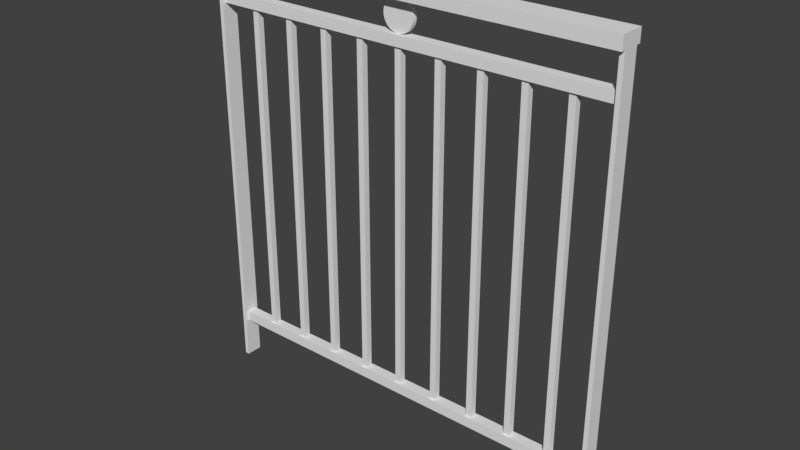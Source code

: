 # Source: rembarde2.blend  (saved by Blender 2.79.0; exported with 4.5.12 LTS)
import bpy
from mathutils import Matrix  # noqa: F401  (used for matrix-valued properties, if any)

bpy.ops.wm.read_factory_settings(use_empty=True)
scene = bpy.context.scene
scene.name = 'Scene'

# ---- collections
col_collection_1 = bpy.data.collections.new('Collection 1'); scene.collection.children.link(col_collection_1)

# ---- materials (node trees are filled in below, after node groups)
mat_material = bpy.data.materials.new('Material')
mat_material.alpha_threshold = 0.0
mat_material.use_transparent_shadow = False
mat_material.roughness = 0.5
mat_material.line_color = (0.0, 0.0, 0.0, 1.0)

# ---- material node trees

# ---- world
world_world = bpy.data.worlds.new('World'); scene.world = world_world
world_world.color = (0.05088, 0.05088, 0.05088)
world_world.use_sun_shadow = False
world_world.sun_shadow_jitter_overblur = 0.0
world_world.cycles.sampling_method = 'MANUAL'

# ---- meshes
me_circle = bpy.data.meshes.new('Circle')
me_circle.from_pydata([(0.0, 1.0, 0.0), (-0.1951, 0.9808, 0.0), (-0.3827, 0.9239, 0.0), (-0.5556, 0.8315, 0.0), (-0.7071, 0.7071, 0.0), (-0.8315, 0.5556, 0.0), (-0.9239, 0.3827, 0.0), (-0.9808, 0.1951, 0.0), (-1.0, 7.55e-08, 0.0), (-0.9808, -0.1951, 0.0), (-0.9239, -0.3827, 0.0), (-0.8315, -0.5556, 0.0), (-0.7071, -0.7071, 0.0), (-0.5556, -0.8315, 0.0), (-0.3827, -0.9239, 0.0), (-0.1951, -0.9808, 0.0), (3.258e-07, -1.0, 0.0), (0.1951, -0.9808, 0.0), (0.3827, -0.9239, 0.0), (0.5556, -0.8315, 0.0), (0.7071, -0.7071, 0.0), (0.8315, -0.5556, 0.0), (0.9239, -0.3827, 0.0), (0.9808, -0.1951, 0.0), (1.0, 9.656e-07, 0.0), (0.9808, 0.1951, 0.0), (0.9239, 0.3827, 0.0), (0.8315, 0.5556, 0.0), (0.7071, 0.7071, 0.0), (0.5556, 0.8315, 0.0), (0.3827, 0.9239, 0.0), (0.1951, 0.9808, 0.0), (0.0, 1.0, 0.01084), (-0.1951, 0.9808, 0.01084), (-0.3827, 0.9239, 0.01084), (-0.5556, 0.8315, 0.01084), (-0.7071, 0.7071, 0.01084), (-0.8315, 0.5556, 0.01084), (-0.9239, 0.3827, 0.01084), (-0.9808, 0.1951, 0.01084), (-1.0, 8.814e-08, 0.01084), (-0.9808, -0.1951, 0.01084), (-0.9239, -0.3827, 0.01084), (-0.8315, -0.5556, 0.01084), (-0.7071, -0.7071, 0.01084), (-0.5556, -0.8315, 0.01084), (-0.3827, -0.9239, 0.01084), (-0.1951, -0.9808, 0.01084), (3.258e-07, -1.0, 0.01084), (0.1951, -0.9808, 0.01084), (0.3827, -0.9239, 0.01084), (0.5556, -0.8315, 0.01084), (0.7071, -0.7071, 0.01084), (0.8315, -0.5556, 0.01084), (0.9239, -0.3827, 0.01084), (0.9808, -0.1951, 0.01084), (1.0, 9.782e-07, 0.01084), (0.9808, 0.1951, 0.01084), (0.9239, 0.3827, 0.01084), (0.8315, 0.5556, 0.01084), (0.7071, 0.7071, 0.01084), (0.5556, 0.8315, 0.01084), (0.3827, 0.9239, 0.01084), (0.1951, 0.9808, 0.01084)], [], [(1, 33, 32, 0), (28, 60, 59, 27), (15, 47, 46, 14), (2, 34, 33, 1), (29, 61, 60, 28), (16, 48, 47, 15), (3, 35, 34, 2), (30, 62, 61, 29), (17, 49, 48, 16), (4, 36, 35, 3), (31, 63, 62, 30), (18, 50, 49, 17), (5, 37, 36, 4), (0, 32, 63, 31), (19, 51, 50, 18), (6, 38, 37, 5), (20, 52, 51, 19), (7, 39, 38, 6), (21, 53, 52, 20), (8, 40, 39, 7), (22, 54, 53, 21), (9, 41, 40, 8), (23, 55, 54, 22), (10, 42, 41, 9), (24, 56, 55, 23), (11, 43, 42, 10), (25, 57, 56, 24), (12, 44, 43, 11), (26, 58, 57, 25), (13, 45, 44, 12), (27, 59, 58, 26), (14, 46, 45, 13), (33, 34, 35, 36, 37, 38, 39, 40, 41, 42, 43, 44, 45, 46, 47, 48, 49, 50, 51, 52, 53, 54, 55, 56, 57, 58, 59, 60, 61, 62, 63, 32), (1, 0, 31, 30, 29, 28, 27, 26, 25, 24, 23, 22, 21, 20, 19, 18, 17, 16, 15, 14, 13, 12, 11, 10, 9, 8, 7, 6, 5, 4, 3, 2)])
me_circle.use_remesh_preserve_volume = False
me_circle.use_remesh_preserve_attributes = False
me_circle.use_mirror_vertex_groups = False
me_circle.update()
me_cube_005 = bpy.data.meshes.new('Cube.005')
me_cube_005.from_pydata([(-1.0, -1.0, 0.0), (-1.0, -1.0, 2.0), (-1.0, 1.0, 0.0), (-1.0, 1.0, 2.0), (1.0, -1.0, 0.0), (1.0, -1.0, 2.0), (1.0, 1.0, 0.0), (1.0, 1.0, 2.0)], [], [(0, 1, 3, 2), (2, 3, 7, 6), (6, 7, 5, 4), (4, 5, 1, 0), (2, 6, 4, 0), (7, 3, 1, 5)])
me_cube_005.use_remesh_preserve_volume = False
me_cube_005.use_remesh_preserve_attributes = False
me_cube_005.use_mirror_vertex_groups = False
me_cube_005.update()
me_cube_004 = bpy.data.meshes.new('Cube.004')
me_cube_004.from_pydata([(0.05568, 0.05568, 0.1082), (0.05568, 0.05568, 0.0), (0.05568, -0.05568, 0.1082), (0.05568, -0.05568, 0.0), (-0.05568, 0.05568, 0.1082), (-0.05568, 0.05568, 0.0), (-0.05568, -0.05568, 0.1082), (-0.05568, -0.05568, 0.0)], [], [(0, 2, 3, 1), (2, 6, 7, 3), (6, 4, 5, 7), (4, 0, 1, 5), (2, 0, 4, 6), (7, 5, 1, 3)])
me_cube_004.use_remesh_preserve_volume = False
me_cube_004.use_remesh_preserve_attributes = False
me_cube_004.use_mirror_vertex_groups = False
me_cube_004.update()
me_cube_003 = bpy.data.meshes.new('Cube.003')
me_cube_003.from_pydata([(0.05568, 0.05568, 0.1082), (0.05568, 0.05568, 0.0), (0.05568, -0.05568, 0.1082), (0.05568, -0.05568, 0.0), (-0.05568, 0.05568, 0.1082), (-0.05568, 0.05568, 0.0), (-0.05568, -0.05568, 0.1082), (-0.05568, -0.05568, 0.0)], [], [(0, 2, 3, 1), (2, 6, 7, 3), (6, 4, 5, 7), (4, 0, 1, 5), (2, 0, 4, 6), (7, 5, 1, 3)])
me_cube_003.use_remesh_preserve_volume = False
me_cube_003.use_remesh_preserve_attributes = False
me_cube_003.use_mirror_vertex_groups = False
me_cube_003.update()
me_cube_002 = bpy.data.meshes.new('Cube.002')
me_cube_002.from_pydata([(0.98, 1.0, 0.0), (0.98, -1.0, 0.0), (-0.98, -1.0, 0.0), (-0.98, 1.0, 0.0), (0.98, 1.0, 0.03), (0.98, -1.0, 0.03), (-0.98, -1.0, 0.03), (-0.98, 1.0, 0.03)], [], [(0, 1, 2, 3), (4, 7, 6, 5), (0, 4, 5, 1), (1, 5, 6, 2), (2, 6, 7, 3), (4, 0, 3, 7)])
me_cube_002.materials.append(mat_material)
me_cube_002.use_remesh_preserve_volume = False
me_cube_002.use_remesh_preserve_attributes = False
me_cube_002.use_mirror_vertex_groups = False
me_cube_002.update()
me_cube_001 = bpy.data.meshes.new('Cube.001')
me_cube_001.from_pydata([(0.98, 1.0, 0.0), (0.98, -1.0, 0.0), (-0.98, -1.0, 0.0), (-0.98, 1.0, 0.0), (0.98, 1.0, 0.03), (0.98, -1.0, 0.03), (-0.98, -1.0, 0.03), (-0.98, 1.0, 0.03)], [], [(0, 1, 2, 3), (4, 7, 6, 5), (0, 4, 5, 1), (1, 5, 6, 2), (2, 6, 7, 3), (4, 0, 3, 7)])
me_cube_001.materials.append(mat_material)
me_cube_001.use_remesh_preserve_volume = False
me_cube_001.use_remesh_preserve_attributes = False
me_cube_001.use_mirror_vertex_groups = False
me_cube_001.update()
me_cube = bpy.data.meshes.new('Cube')
me_cube.from_pydata([(1.0, 1.0, 0.0), (1.0, -1.0, 0.0), (-1.0, -1.0, 0.0), (-1.0, 1.0, 0.0), (1.0, 1.0, 0.03), (1.0, -1.0, 0.03), (-1.0, -1.0, 0.03), (-1.0, 1.0, 0.03)], [], [(0, 1, 2, 3), (4, 7, 6, 5), (0, 4, 5, 1), (1, 5, 6, 2), (2, 6, 7, 3), (4, 0, 3, 7)])
me_cube.materials.append(mat_material)
me_cube.use_remesh_preserve_volume = False
me_cube.use_remesh_preserve_attributes = False
me_cube.use_mirror_vertex_groups = False
me_cube.update()

# ---- objects
ob_cercle = bpy.data.objects.new('cercle', me_circle)
ob_barreau = bpy.data.objects.new('barreau', me_cube_005)
ob_barre_droite = bpy.data.objects.new('barre droite', me_cube_004)
ob_barre_gauche = bpy.data.objects.new('barre gauche', me_cube_003)
ob_barre_du_bas = bpy.data.objects.new('barre du bas', me_cube_002)
ob_barre_du_milieu = bpy.data.objects.new('barre du milieu', me_cube_001)
ob_barre_du_haut = bpy.data.objects.new('barre du haut', me_cube)

# ---- transforms, parenting, visibility, modifiers, constraints
ob_cercle.location = (0.0, 0.005421, 0.9825)
ob_cercle.rotation_euler = (1.571, 0.0, 0.0)
ob_cercle.scale = (0.0375, 0.0375, 1.0)
ob_cercle.lineart.crease_threshold = 0.0
ob_barreau.location = (-0.4, 0.0, 0.125)
ob_barreau.scale = (0.0075, 0.0075, 0.3975)
ob_barreau.lineart.crease_threshold = 0.0
_m = ob_barreau.modifiers.new('Array', 'ARRAY')
_m.count = 9
_m.constant_offset_displace = (0.0, 0.0, 0.0)
_m.relative_offset_displace = (6.668, 0.0, 0.0)
ob_barre_droite.location = (0.495, 0.0, 0.0)
ob_barre_droite.scale = (0.08981, 0.3592, 9.43)
ob_barre_droite.lineart.crease_threshold = 0.0
ob_barre_gauche.location = (-0.495, 0.0, 0.0)
ob_barre_gauche.scale = (0.08981, 0.3592, 9.43)
ob_barre_gauche.lineart.crease_threshold = 0.0
ob_barre_du_bas.location = (0.0, 0.0, 0.1)
ob_barre_du_bas.scale = (0.5, 0.0125, 0.8333)
ob_barre_du_bas.lock_rotations_4d = False
ob_barre_du_bas.empty_display_type = 'ARROWS'
ob_barre_du_bas.lineart.crease_threshold = 0.0
ob_barre_du_milieu.location = (0.0, 0.0, 0.92)
ob_barre_du_milieu.scale = (0.5, 0.0125, 0.8333)
ob_barre_du_milieu.lock_rotations_4d = False
ob_barre_du_milieu.empty_display_type = 'ARROWS'
ob_barre_du_milieu.lineart.crease_threshold = 0.0
ob_barre_du_haut.location = (0.0, 0.0, 1.02)
ob_barre_du_haut.scale = (0.5, 0.03, 1.0)
ob_barre_du_haut.lock_rotations_4d = False
ob_barre_du_haut.empty_display_type = 'ARROWS'
ob_barre_du_haut.lineart.crease_threshold = 0.0

# ---- collection membership
col_collection_1.objects.link(ob_cercle)
col_collection_1.objects.link(ob_barreau)
col_collection_1.objects.link(ob_barre_droite)
col_collection_1.objects.link(ob_barre_gauche)
col_collection_1.objects.link(ob_barre_du_bas)
col_collection_1.objects.link(ob_barre_du_milieu)
col_collection_1.objects.link(ob_barre_du_haut)

# ---- scene / render settings (as saved in the file)
scene.frame_start = 1; scene.frame_end = 250; scene.frame_set(1)
scene.render.engine = 'BLENDER_EEVEE_NEXT'
scene.render.resolution_percentage = 50
scene.render.dither_intensity = 0.0
scene.cycles.use_denoising = False
scene.cycles.samples = 128
scene.cycles.sampling_pattern = 'TABULATED_SOBOL'
scene.cycles.use_adaptive_sampling = False
scene.cycles.use_light_tree = False
scene.cycles.blur_glossy = 0.0
scene.cycles.sample_clamp_indirect = 0.0
scene.view_settings.view_transform = 'Standard'
bpy.context.view_layer.update()

# ---- added for rendering (the .blend has no active camera and no usable light): camera, sun
cam_auto = bpy.data.cameras.new('AutoCamera')
cam_auto.lens = 50.0
cam_auto.sensor_width = 36.0
cam_auto.clip_end = 1000.0
ob_auto_camera = bpy.data.objects.new('AutoCamera', cam_auto)
scene.collection.objects.link(ob_auto_camera)
ob_auto_camera.location = (1.34272, -1.61127, 1.59918)
ob_auto_camera.rotation_euler = (1.09748, -7.21219e-08, 0.694738)
scene.camera = ob_auto_camera
light_auto_sun = bpy.data.lights.new('AutoSun', 'SUN')
light_auto_sun.energy = 3.0
light_auto_sun.angle = 0.0523599
ob_auto_sun = bpy.data.objects.new('AutoSun', light_auto_sun)
scene.collection.objects.link(ob_auto_sun)
ob_auto_sun.rotation_euler = (0.872665, 0.174533, 0.523599)
bpy.context.view_layer.update()
